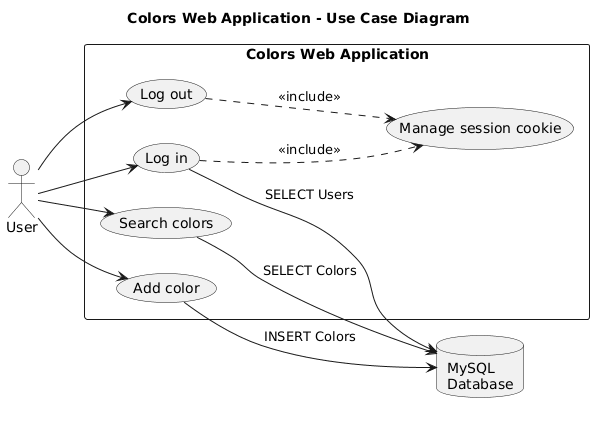

The diagram above was rendered by PlantUML. Its source (embedded in the PNG):
@startuml
title Colors Web Application - Use Case Diagram
left to right direction
actor User
database "MySQL\nDatabase" as DB
rectangle "Colors Web Application" {
  usecase "Log in" as UC1
  usecase "Log out" as UC2
  usecase "Add color" as UC3
  usecase "Search colors" as UC4
  usecase "Manage session cookie" as UC5
}
User --> UC1
User --> UC2
User --> UC3
User --> UC4
UC1 ..> UC5 : <<include>>
UC2 ..> UC5 : <<include>>
UC1 --> DB : SELECT Users
UC3 --> DB : INSERT Colors
UC4 --> DB : SELECT Colors
@enduml